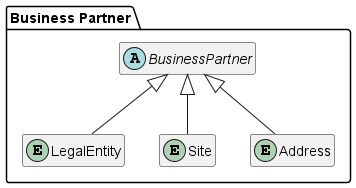

The diagram above was rendered by PlantUML. Its source (embedded in the PNG):
@startuml business-partner-simple

package "Business Partner" {
  entity LegalEntity {}
  
  entity Site {}

  entity Address {}
  
  abstract class BusinessPartner {}

  LegalEntity -u-|> BusinessPartner
  Site -u-|> BusinessPartner
  Address -u-|> BusinessPartner
}

hide members
@enduml